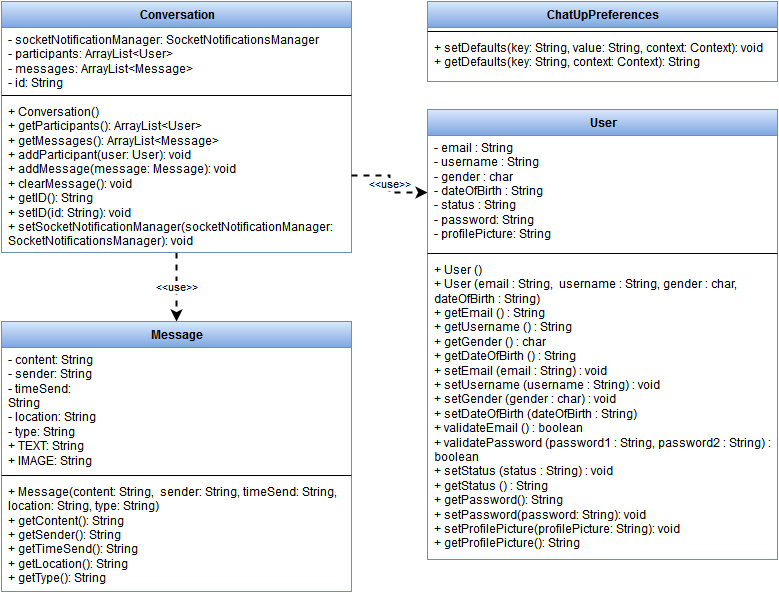

The diagram above was exported from draw.io. Its source (the exported page's mxGraphModel, read from the mxfile embedded in the PNG):
<mxGraphModel dx="1354" dy="1734" grid="1" gridSize="10" guides="1" tooltips="1" connect="1" arrows="1" fold="1" page="1" pageScale="1" pageWidth="826" pageHeight="1169" background="#ffffff" math="0">
  <root>
    <mxCell id="0" />
    <mxCell id="1" parent="0" />
    <mxCell id="5959e964cea9b410-13" value="User" style="swimlane;html=1;fontStyle=1;align=center;verticalAlign=top;childLayout=stackLayout;horizontal=1;startSize=26;horizontalStack=0;resizeParent=1;resizeLast=0;collapsible=1;marginBottom=0;swimlaneFillColor=#ffffff;plain-blue" parent="1" vertex="1">
      <mxGeometry x="450" y="-1032" width="350" height="450" as="geometry" />
    </mxCell>
    <mxCell id="5959e964cea9b410-14" value="- email : String&lt;div&gt;&lt;span&gt;- username : String&lt;/span&gt;&lt;br&gt;&lt;/div&gt;&lt;div&gt;&lt;span&gt;- gender : char&lt;/span&gt;&lt;/div&gt;&lt;div&gt;&lt;span&gt;- dateOfBirth : String&lt;/span&gt;&lt;span&gt;&lt;br&gt;&lt;/span&gt;&lt;/div&gt;&lt;div&gt;&lt;span&gt;- status : String&lt;/span&gt;&lt;span&gt;&lt;br&gt;- password: String&lt;br&gt;- profilePicture: String&lt;br&gt;&lt;/span&gt;&lt;/div&gt;" style="text;html=1;strokeColor=none;fillColor=none;align=left;verticalAlign=top;spacingLeft=4;spacingRight=4;whiteSpace=wrap;overflow=hidden;rotatable=0;points=[[0,0.5],[1,0.5]];portConstraint=eastwest;" parent="5959e964cea9b410-13" vertex="1">
      <mxGeometry y="26" width="350" height="114" as="geometry" />
    </mxCell>
    <mxCell id="5959e964cea9b410-15" value="" style="line;html=1;strokeWidth=1;fillColor=none;align=left;verticalAlign=middle;spacingTop=-1;spacingLeft=3;spacingRight=3;rotatable=0;labelPosition=right;points=[];portConstraint=eastwest;" parent="5959e964cea9b410-13" vertex="1">
      <mxGeometry y="140" width="350" height="8" as="geometry" />
    </mxCell>
    <mxCell id="5959e964cea9b410-16" value="+ User ()&lt;div&gt;+ User (email : String, &amp;nbsp;username : String, gender : char, dateOfBirth : String)&lt;/div&gt;&lt;div&gt;+ getEmail () : String&lt;/div&gt;&lt;div&gt;+ getUsername () : String&lt;/div&gt;&lt;div&gt;+ getGender () : char&lt;/div&gt;&lt;div&gt;+ getDateOfBirth () : String&lt;/div&gt;&lt;div&gt;+ setEmail (email : String) : void&lt;/div&gt;&lt;div&gt;+ setUsername (username : String) : void&lt;/div&gt;&lt;div&gt;+ setGender (gender : char) : void&lt;/div&gt;&lt;div&gt;+ setDateOfBirth (dateOfBirth : String)&amp;nbsp;&lt;/div&gt;&lt;div&gt;+ validateEmail () : boolean&lt;/div&gt;&lt;div&gt;+ validatePassword (password1 : String, password2 : String) : boolean&lt;/div&gt;&lt;div&gt;+ setStatus (status : String) : void&lt;/div&gt;&lt;div&gt;+ getStatus () : String&lt;br&gt;+ getPassword(): String&lt;br&gt;+ setPassword(password: String): void&lt;br&gt;+ setProfilePicture(profilePicture: String): void&lt;br&gt;+ getProfilePicture(): String&lt;br&gt;&lt;/div&gt;" style="text;html=1;strokeColor=none;fillColor=none;align=left;verticalAlign=top;spacingLeft=4;spacingRight=4;whiteSpace=wrap;overflow=hidden;rotatable=0;points=[[0,0.5],[1,0.5]];portConstraint=eastwest;" parent="5959e964cea9b410-13" vertex="1">
      <mxGeometry y="148" width="350" height="302" as="geometry" />
    </mxCell>
    <mxCell id="2" value="Message" style="swimlane;html=1;fontStyle=1;align=center;verticalAlign=top;childLayout=stackLayout;horizontal=1;startSize=26;horizontalStack=0;resizeParent=1;resizeLast=0;collapsible=1;marginBottom=0;swimlaneFillColor=#ffffff;plain-blue" vertex="1" parent="1">
      <mxGeometry x="24" y="-820" width="350" height="270" as="geometry" />
    </mxCell>
    <mxCell id="3" value="- content: String&lt;div&gt;&lt;span&gt;- sender: String&lt;/span&gt;&lt;br&gt;&lt;/div&gt;&lt;div&gt;&lt;span&gt;- timeSend: String&lt;/span&gt;&lt;span&gt;&lt;br&gt;&lt;/span&gt;&lt;/div&gt;&lt;div&gt;&lt;span&gt;- location: String&lt;/span&gt;&lt;span&gt;&lt;br&gt;- type: String&lt;br&gt;+ TEXT: String&lt;br&gt;+ IMAGE: String&lt;br&gt;&lt;br&gt;&lt;/span&gt;&lt;/div&gt;" style="text;html=1;strokeColor=none;fillColor=none;align=left;verticalAlign=top;spacingLeft=4;spacingRight=4;whiteSpace=wrap;overflow=hidden;rotatable=0;points=[[0,0.5],[1,0.5]];portConstraint=eastwest;" vertex="1" parent="2">
      <mxGeometry y="26" width="350" height="124" as="geometry" />
    </mxCell>
    <mxCell id="4" value="" style="line;html=1;strokeWidth=1;fillColor=none;align=left;verticalAlign=middle;spacingTop=-1;spacingLeft=3;spacingRight=3;rotatable=0;labelPosition=right;points=[];portConstraint=eastwest;" vertex="1" parent="2">
      <mxGeometry y="150" width="350" height="8" as="geometry" />
    </mxCell>
    <mxCell id="5" value="+ Message(content: String,&amp;nbsp; sender: String, timeSend: String, location: String, type: String)&lt;div&gt;+ getContent(): String&lt;br&gt;+ getSender(): String&lt;br&gt;+ getTimeSend(): String&lt;br&gt;+ getLocation(): String&lt;br&gt;+ getType(): String&lt;br&gt;&lt;/div&gt;" style="text;html=1;strokeColor=none;fillColor=none;align=left;verticalAlign=top;spacingLeft=4;spacingRight=4;whiteSpace=wrap;overflow=hidden;rotatable=0;points=[[0,0.5],[1,0.5]];portConstraint=eastwest;" vertex="1" parent="2">
      <mxGeometry y="158" width="350" height="112" as="geometry" />
    </mxCell>
    <mxCell id="16" value="&amp;lt;&amp;lt;use&amp;gt;&amp;gt;" style="edgeStyle=orthogonalEdgeStyle;rounded=0;html=1;exitX=0.5;exitY=1;dashed=1;jettySize=auto;orthogonalLoop=1;strokeWidth=2;" edge="1" parent="1" source="7" target="2">
      <mxGeometry relative="1" as="geometry" />
    </mxCell>
    <mxCell id="7" value="Conversation" style="swimlane;html=1;fontStyle=1;align=center;verticalAlign=top;childLayout=stackLayout;horizontal=1;startSize=26;horizontalStack=0;resizeParent=1;resizeLast=0;collapsible=1;marginBottom=0;swimlaneFillColor=#ffffff;plain-blue" vertex="1" parent="1">
      <mxGeometry x="24" y="-1140" width="350" height="251" as="geometry" />
    </mxCell>
    <mxCell id="8" value="- socketNotificationManager: SocketNotificationsManager&lt;div&gt;&lt;span&gt;- participants: ArrayList&amp;lt;User&amp;gt;&lt;/span&gt;&lt;br&gt;&lt;/div&gt;&lt;div&gt;&lt;span&gt;-&lt;/span&gt;&lt;span&gt;&lt;span&gt; messages: ArrayList&amp;lt;Message&amp;gt;&lt;/span&gt; &lt;/span&gt;&lt;span&gt;&lt;br&gt;&lt;/span&gt;&lt;/div&gt;&lt;div&gt;&lt;span&gt;- &lt;/span&gt;&lt;span&gt;id: String&lt;br&gt;&lt;br&gt;&lt;/span&gt;&lt;/div&gt;" style="text;html=1;strokeColor=none;fillColor=none;align=left;verticalAlign=top;spacingLeft=4;spacingRight=4;whiteSpace=wrap;overflow=hidden;rotatable=0;points=[[0,0.5],[1,0.5]];portConstraint=eastwest;" vertex="1" parent="7">
      <mxGeometry y="26" width="350" height="64" as="geometry" />
    </mxCell>
    <mxCell id="9" value="" style="line;html=1;strokeWidth=1;fillColor=none;align=left;verticalAlign=middle;spacingTop=-1;spacingLeft=3;spacingRight=3;rotatable=0;labelPosition=right;points=[];portConstraint=eastwest;" vertex="1" parent="7">
      <mxGeometry y="90" width="350" height="8" as="geometry" />
    </mxCell>
    <mxCell id="10" value="+ Conversation()&lt;br&gt;+ getParticipants(): ArrayList&amp;lt;User&amp;gt;&lt;br&gt;+ getMessages(): ArrayList&amp;lt;Message&amp;gt;&lt;br&gt;+ addParticipant(user: User): void&lt;br&gt;+ addMessage(message: Message): void&lt;br&gt;+ clearMessage(): void&lt;br&gt;+ getID(): String&lt;br&gt;+ setID(id: String): void&lt;br&gt;+ setSocketNotificationManager(socketNotificationManager: SocketNotificationsManager): void&lt;br&gt;" style="text;html=1;strokeColor=none;fillColor=none;align=left;verticalAlign=top;spacingLeft=4;spacingRight=4;whiteSpace=wrap;overflow=hidden;rotatable=0;points=[[0,0.5],[1,0.5]];portConstraint=eastwest;" vertex="1" parent="7">
      <mxGeometry y="98" width="350" height="152" as="geometry" />
    </mxCell>
    <mxCell id="11" value="ChatUpPreferences" style="swimlane;html=1;fontStyle=1;align=center;verticalAlign=top;childLayout=stackLayout;horizontal=1;startSize=26;horizontalStack=0;resizeParent=1;resizeLast=0;collapsible=1;marginBottom=0;swimlaneFillColor=#ffffff;plain-blue" vertex="1" parent="1">
      <mxGeometry x="450" y="-1140" width="350" height="80" as="geometry" />
    </mxCell>
    <mxCell id="13" value="" style="line;html=1;strokeWidth=1;fillColor=none;align=left;verticalAlign=middle;spacingTop=-1;spacingLeft=3;spacingRight=3;rotatable=0;labelPosition=right;points=[];portConstraint=eastwest;" vertex="1" parent="11">
      <mxGeometry y="26" width="350" height="8" as="geometry" />
    </mxCell>
    <mxCell id="14" value="+ setDefaults(key: String, value: String, context: Context): void&lt;br&gt;+ getDefaults(key: String, context: Context): String&lt;br&gt;" style="text;html=1;strokeColor=none;fillColor=none;align=left;verticalAlign=top;spacingLeft=4;spacingRight=4;whiteSpace=wrap;overflow=hidden;rotatable=0;points=[[0,0.5],[1,0.5]];portConstraint=eastwest;" vertex="1" parent="11">
      <mxGeometry y="34" width="350" height="46" as="geometry" />
    </mxCell>
    <mxCell id="15" value="&amp;lt;&amp;lt;use&amp;gt;&amp;gt;" style="edgeStyle=orthogonalEdgeStyle;rounded=0;html=1;exitX=1;exitY=0.5;dashed=1;jettySize=auto;orthogonalLoop=1;strokeWidth=2;" edge="1" parent="1" source="10" target="5959e964cea9b410-14">
      <mxGeometry relative="1" as="geometry" />
    </mxCell>
  </root>
</mxGraphModel>